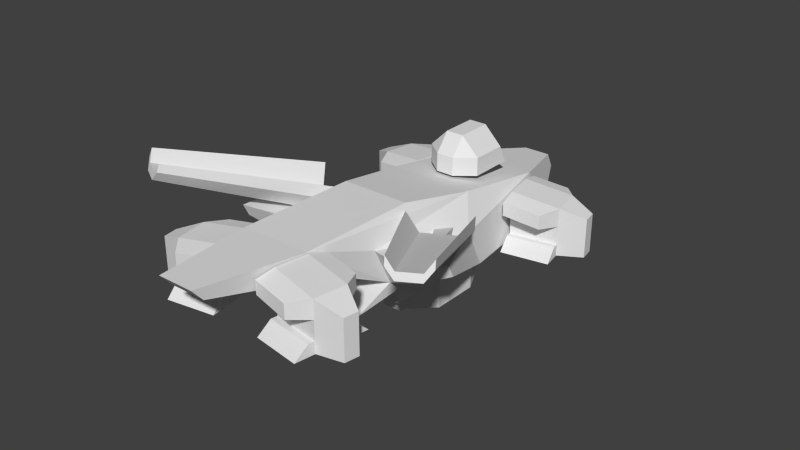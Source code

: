 # Source: nfaorcl.blend  (saved by Blender 2.63.0; exported with 4.5.12 LTS)
import bpy
from mathutils import Matrix  # noqa: F401  (used for matrix-valued properties, if any)

bpy.ops.wm.read_factory_settings(use_empty=True)
scene = bpy.context.scene
scene.name = 'Scene'

# ---- collections
col_collection_1 = bpy.data.collections.new('Collection 1'); scene.collection.children.link(col_collection_1)
col_collection_2 = bpy.data.collections.new('Collection 2'); scene.collection.children.link(col_collection_2)
col_collection_3 = bpy.data.collections.new('Collection 3'); scene.collection.children.link(col_collection_3)
col_collection_4 = bpy.data.collections.new('Collection 4'); scene.collection.children.link(col_collection_4)
col_collection_6 = bpy.data.collections.new('Collection 6'); scene.collection.children.link(col_collection_6)
col_collection_8 = bpy.data.collections.new('Collection 8'); scene.collection.children.link(col_collection_8)

# ---- world
world_world = bpy.data.worlds.new('World'); scene.world = world_world
world_world.color = (0.05088, 0.05088, 0.05088)
world_world.use_sun_shadow = False
world_world.sun_shadow_jitter_overblur = 0.0
world_world.cycles.sampling_method = 'MANUAL'
world_world.cycles.sample_map_resolution = 256

# ---- meshes
me_f3_004 = bpy.data.meshes.new('f3.004')
me_f3_004.from_pydata([(7.765, 7.783, -28.4), (5.379, 7.783, -13.17), (16.17, 7.783, -15.77), (6.035, 7.783, -17.36), (17.25, 7.783, -22.63), (22.02, 7.783, -19.93), (21.54, 7.783, -16.88), (17.9, 7.783, -26.82), (7.318, 10.24, -25.55), (17.46, 10.24, -23.96), (17.25, 10.24, -22.63), (7.109, 10.24, -24.21), (6.035, 10.24, -17.36), (16.17, 10.24, -15.77), (15.97, 10.24, -14.44), (5.827, 10.24, -16.02), (15.52, 7.783, -11.58), (7.109, 19.51, -24.21), (16.17, 14.23, -15.77), (15.31, 17.67, -26.83), (6.035, 15.83, -17.36), (5.439, 18.65, -13.55), (16.17, 18.16, -15.77), (5.439, 15.83, -13.55), (13.04, 14.64, -12.36), (15.31, 14.64, -26.83), (7.705, 15.83, -28.02), (7.109, 7.783, -24.21), (17.25, 18.16, -22.63), (13.04, 17.67, -12.36), (7.705, 18.65, -28.02), (6.035, 19.51, -17.36), (7.109, 15.83, -24.21), (17.25, 14.23, -22.63), (22.02, 16.2, -19.93), (21.54, 16.2, -16.88)], [], [(2, 4, 5, 6), (11, 10, 9, 8), (12, 15, 14, 13), (22, 28, 17, 31), (33, 32, 26, 25), (17, 28, 19, 30), (22, 35, 34, 28), (25, 19, 28, 33), (21, 23, 24, 29), (24, 18, 22, 29), (31, 21, 29, 22), (18, 24, 23, 20), (30, 19, 25, 26), (16, 1, 3, 2), (7, 4, 27, 0), (2, 3, 27, 4), (9, 7, 0, 8), (16, 2, 13, 14), (7, 9, 10, 4), (14, 15, 1, 16), (3, 2, 22, 31), (35, 22, 2, 6), (6, 5, 34, 35), (17, 28, 4, 27), (5, 4, 28, 34), (15, 8, 0, 1), (20, 32, 11, 12), (17, 30, 26, 32), (20, 31, 17, 32), (31, 20, 23, 21)])
_uv = me_f3_004.uv_layers.new(name='UVMap')
_uv.uv.foreach_set('vector', [0.5126, 0.7216, 0.5945, 0.7216, 0.5717, 0.7864, 0.5353, 0.7864, 0.925, 0.9997, 0.8034, 0.9997, 0.8034, 0.9837, 0.925, 0.9837, 0.925, 0.9997, 0.925, 0.9837, 0.8034, 0.9837, 0.8034, 0.9997, 0.5126, 0.7216, 0.5945, 0.7216, 0.5945, 0.5994, 0.5126, 0.5994, 0.4804, 0.8559, 0.4804, 0.9856, 0.5286, 0.9856, 0.5286, 0.8884, 0.6127, 0.9937, 0.6159, 0.8644, 0.566, 0.8942, 0.5634, 0.991, 0.5126, 0.7216, 0.5353, 0.7864, 0.5717, 0.7864, 0.5945, 0.7216, 0.632, 0.8597, 0.632, 0.8222, 0.5747, 0.8161, 0.5747, 0.8648, 0.5634, 0.991, 0.5286, 0.9856, 0.5286, 0.8884, 0.566, 0.8942, 0.632, 0.8597, 0.5747, 0.8648, 0.5747, 0.8161, 0.632, 0.8222, 0.6127, 0.9937, 0.5634, 0.991, 0.566, 0.8942, 0.6159, 0.8644, 0.4804, 0.8559, 0.5286, 0.8884, 0.5286, 0.9856, 0.4804, 0.9856, 0.5634, 0.991, 0.566, 0.8942, 0.5286, 0.8884, 0.5286, 0.9856, 0.8034, 0.9388, 0.9251, 0.9388, 0.9251, 0.8885, 0.8034, 0.8885, 0.8034, 0.9388, 0.8034, 0.8885, 0.9251, 0.8885, 0.9251, 0.9388, 0.5126, 0.7216, 0.5126, 0.5994, 0.5945, 0.5994, 0.5945, 0.7216, 0.8034, 0.9837, 0.8034, 0.9387, 0.925, 0.9387, 0.925, 0.9837, 0.9552, 0.9483, 0.9552, 0.9997, 0.9254, 0.9997, 0.9254, 0.9834, 0.9552, 0.9483, 0.9254, 0.9834, 0.9254, 0.9997, 0.9552, 0.9997, 0.8034, 0.9837, 0.925, 0.9837, 0.925, 0.9387, 0.8034, 0.9387, 0.8019, 0.9995, 0.6814, 0.9995, 0.6814, 0.8775, 0.8019, 0.8617, 0.617, 0.9006, 0.6814, 0.8775, 0.6814, 0.9995, 0.617, 0.9995, 0.5353, 0.8857, 0.5717, 0.8857, 0.5717, 0.7864, 0.5353, 0.7864, 0.8026, 0.8617, 0.6821, 0.8775, 0.6821, 0.9995, 0.8026, 0.9995, 0.6177, 0.9995, 0.6821, 0.9995, 0.6821, 0.8775, 0.6177, 0.9006, 0.3038, 0.4068, 0.3038, 0.2892, 0.3338, 0.2539, 0.3338, 0.4421, 0.2364, 0.3841, 0.2364, 0.3004, 0.3038, 0.3004, 0.3038, 0.3841, 0.1919, 0.3004, 0.2023, 0.2539, 0.2364, 0.2539, 0.2364, 0.3004, 0.2364, 0.3841, 0.1919, 0.3841, 0.1919, 0.3004, 0.2364, 0.3004, 0.1919, 0.3841, 0.2364, 0.3841, 0.2364, 0.4307, 0.2023, 0.4307])
me_f3_004.use_remesh_preserve_volume = False
me_f3_004.use_remesh_preserve_attributes = False
me_f3_004.use_mirror_vertex_groups = False
me_f3_004.update()
me_f3_003 = bpy.data.meshes.new('f3.003')
me_f3_003.from_pydata([(-7.765, 7.783, -28.4), (-5.379, 7.783, -13.17), (-7.318, 10.24, -25.55), (-7.109, 10.24, -24.21), (-6.035, 10.24, -17.36), (-5.827, 10.24, -16.02), (-6.035, 15.83, -17.36), (-5.439, 15.83, -13.55), (-7.705, 15.83, -28.02), (-6.035, 19.51, -17.36), (-7.109, 15.83, -24.21), (-16.17, 7.783, -15.77), (-6.035, 7.783, -17.36), (-17.25, 7.783, -22.63), (-22.02, 7.783, -19.93), (-21.54, 7.783, -16.88), (-17.9, 7.783, -26.82), (-17.46, 10.24, -23.96), (-17.25, 10.24, -22.63), (-16.17, 10.24, -15.77), (-15.97, 10.24, -14.44), (-15.52, 7.783, -11.58), (-7.109, 19.51, -24.21), (-16.17, 14.23, -15.77), (-15.31, 17.67, -26.83), (-5.439, 18.65, -13.55), (-16.17, 18.16, -15.77), (-13.04, 14.64, -12.36), (-15.31, 14.64, -26.83), (-7.109, 7.783, -24.21), (-17.25, 18.16, -22.63), (-13.04, 17.67, -12.36), (-7.705, 18.65, -28.02), (-17.25, 14.23, -22.63), (-22.02, 16.2, -19.93), (-21.54, 16.2, -16.88)], [], [(5, 1, 0, 2), (6, 4, 3, 10), (11, 15, 14, 13), (22, 32, 24, 30), (26, 30, 34, 35), (28, 33, 30, 24), (27, 31, 26, 23), (11, 13, 29, 12), (21, 20, 19, 11), (16, 13, 18, 17), (35, 15, 11, 26), (15, 35, 34, 14), (22, 29, 13, 30), (14, 34, 30, 13), (22, 10, 8, 32), (6, 10, 22, 9), (9, 25, 7, 6), (3, 2, 17, 18), (4, 19, 20, 5), (26, 9, 22, 30), (33, 28, 8, 10), (25, 31, 27, 7), (9, 26, 31, 25), (23, 6, 7, 27), (32, 8, 28, 24), (21, 11, 12, 1), (16, 0, 29, 13), (17, 2, 0, 16), (20, 21, 1, 5), (12, 9, 26, 11)])
_uv = me_f3_003.uv_layers.new(name='UVMap')
_uv.uv.foreach_set('vector', [0.3038, 0.4068, 0.3338, 0.4421, 0.3338, 0.2539, 0.3038, 0.2892, 0.2364, 0.3841, 0.3038, 0.3841, 0.3038, 0.3004, 0.2364, 0.3004, 0.5126, 0.7216, 0.5353, 0.7864, 0.5717, 0.7864, 0.5945, 0.7216, 0.6127, 0.9937, 0.5634, 0.991, 0.566, 0.8942, 0.6159, 0.8644, 0.5126, 0.7216, 0.5945, 0.7216, 0.5717, 0.7864, 0.5353, 0.7864, 0.632, 0.8597, 0.5747, 0.8648, 0.5747, 0.8161, 0.632, 0.8222, 0.632, 0.8597, 0.632, 0.8222, 0.5747, 0.8161, 0.5747, 0.8648, 0.5126, 0.7216, 0.5945, 0.7216, 0.5945, 0.5994, 0.5126, 0.5994, 0.9552, 0.9483, 0.9254, 0.9834, 0.9254, 0.9997, 0.9552, 0.9997, 0.9552, 0.9483, 0.9552, 0.9997, 0.9254, 0.9997, 0.9254, 0.9834, 0.617, 0.9006, 0.617, 0.9995, 0.6814, 0.9995, 0.6814, 0.8775, 0.5353, 0.8857, 0.5353, 0.7864, 0.5717, 0.7864, 0.5717, 0.8857, 0.8026, 0.8617, 0.8026, 0.9995, 0.6821, 0.9995, 0.6821, 0.8775, 0.6177, 0.9995, 0.6177, 0.9006, 0.6821, 0.8775, 0.6821, 0.9995, 0.1919, 0.3004, 0.2364, 0.3004, 0.2364, 0.2539, 0.2023, 0.2539, 0.2364, 0.3841, 0.2364, 0.3004, 0.1919, 0.3004, 0.1919, 0.3841, 0.1919, 0.3841, 0.2023, 0.4307, 0.2364, 0.4307, 0.2364, 0.3841, 0.925, 0.9997, 0.925, 0.9837, 0.8034, 0.9837, 0.8034, 0.9997, 0.925, 0.9997, 0.8034, 0.9997, 0.8034, 0.9837, 0.925, 0.9837, 0.5126, 0.7216, 0.5126, 0.5994, 0.5945, 0.5994, 0.5945, 0.7216, 0.4804, 0.8559, 0.5286, 0.8884, 0.5286, 0.9856, 0.4804, 0.9856, 0.5634, 0.991, 0.566, 0.8942, 0.5286, 0.8884, 0.5286, 0.9856, 0.6127, 0.9937, 0.6159, 0.8644, 0.566, 0.8942, 0.5634, 0.991, 0.4804, 0.8559, 0.4804, 0.9856, 0.5286, 0.9856, 0.5286, 0.8884, 0.5634, 0.991, 0.5286, 0.9856, 0.5286, 0.8884, 0.566, 0.8942, 0.8034, 0.9388, 0.8034, 0.8885, 0.9251, 0.8885, 0.9251, 0.9388, 0.8034, 0.9388, 0.9251, 0.9388, 0.9251, 0.8885, 0.8034, 0.8885, 0.8034, 0.9837, 0.925, 0.9837, 0.925, 0.9387, 0.8034, 0.9387, 0.8034, 0.9837, 0.8034, 0.9387, 0.925, 0.9387, 0.925, 0.9837, 0.8019, 0.9995, 0.8019, 0.8617, 0.6814, 0.8775, 0.6814, 0.9995])
me_f3_003.use_remesh_preserve_volume = False
me_f3_003.use_remesh_preserve_attributes = False
me_f3_003.use_mirror_vertex_groups = False
me_f3_003.update()
me_radar_001 = bpy.data.meshes.new('radar.001')
me_radar_001.from_pydata([(10.5, 14.82, 12.95), (7.45, 18.45, 13.19), (7.945, 15.87, 13.99), (10.92, 12.52, 13.68), (28.35, 25.41, 41.12), (26.48, 27.64, 41.27), (26.78, 26.05, 41.76), (28.61, 23.99, 41.57), (18.6, 18.45, 6.748), (16.87, 14.82, 9.275), (17.29, 12.52, 10.0), (19.05, 15.87, 7.577), (33.33, 27.64, 37.31), (32.26, 25.41, 38.86), (33.6, 26.05, 37.82), (32.52, 23.99, 39.31), (13.04, 12.52, 12.45), (7.049, 7.8, 3.699), (6.351, 11.64, 2.489), (12.63, 14.82, 11.72), (9.887, 11.64, 0.4477), (14.75, 14.82, 10.5), (10.59, 7.8, 1.657), (15.17, 12.52, 11.23)], [], [(4, 13, 9, 0), (7, 6, 2, 3), (3, 10, 15, 7), (1, 2, 6, 5), (21, 23, 22, 20), (13, 15, 14, 12), (0, 3, 2, 1), (11, 8, 12, 14), (4, 7, 15, 13), (8, 11, 10, 9), (12, 8, 9, 13), (14, 15, 10, 11), (4, 5, 6, 7), (17, 22, 23, 16), (16, 19, 18, 17), (20, 18, 19, 21), (4, 0, 1, 5), (9, 10, 3, 0)])
_uv = me_radar_001.uv_layers.new(name='UVMap')
_uv.uv.foreach_set('vector', [0.7471, 0.8534, 0.8003, 0.8533, 0.8165, 0.4518, 0.7321, 0.4519, 0.8727, 0.4512, 0.9251, 0.4526, 0.9397, 0.8543, 0.8873, 0.8518, 0.8045, 0.8518, 0.8888, 0.8518, 0.8722, 0.4512, 0.8191, 0.4512, 0.9923, 0.8569, 0.9397, 0.8543, 0.9251, 0.4526, 0.9776, 0.4535, 0.9685, 0.9685, 0.9685, 0.9924, 0.9924, 0.9924, 0.9924, 0.9685, 0.6326, 0.7105, 0.6496, 0.7105, 0.6249, 0.6915, 0.6058, 0.6913, 0.6534, 0.694, 0.6821, 0.694, 0.6404, 0.662, 0.6082, 0.6617, 0.9411, 0.8542, 0.9935, 0.8569, 0.9767, 0.4555, 0.9243, 0.4537, 0.6326, 0.7616, 0.6496, 0.7616, 0.6496, 0.7105, 0.6326, 0.7105, 0.6082, 0.8124, 0.6404, 0.8121, 0.6821, 0.78, 0.6534, 0.78, 0.6952, 0.8524, 0.6768, 0.4483, 0.7314, 0.4518, 0.7477, 0.8533, 0.9243, 0.4537, 0.8722, 0.4512, 0.8888, 0.8518, 0.9411, 0.8542, 0.6326, 0.7616, 0.6058, 0.7808, 0.6249, 0.7806, 0.6496, 0.7616, 0.9685, 0.9685, 0.9685, 0.9924, 0.9924, 0.9924, 0.9924, 0.9685, 0.9685, 0.9685, 0.9685, 0.9924, 0.9924, 0.9924, 0.9924, 0.9685, 0.9685, 0.9685, 0.9685, 0.9924, 0.9924, 0.9924, 0.9924, 0.9685, 0.7471, 0.8534, 0.7321, 0.4519, 0.6777, 0.4483, 0.6946, 0.8515, 0.6534, 0.78, 0.6821, 0.78, 0.6821, 0.694, 0.6534, 0.694])
me_radar_001.use_remesh_preserve_volume = False
me_radar_001.use_remesh_preserve_attributes = False
me_radar_001.use_mirror_vertex_groups = False
me_radar_001.update()
me_wing2 = bpy.data.meshes.new('wing2')
me_wing2.from_pydata([(-13.93, 1.913, -3.906), (-13.93, 2.574, 3.665), (-13.93, 2.574, -3.906), (-13.93, 1.913, 3.665), (-9.252, 1.94, 2.291), (-9.252, 2.117, 4.914), (-9.252, 2.117, 2.291), (-9.252, 1.94, 4.914), (-13.93, 2.16, 0.33)], [], [(4, 0, 2), (4, 2, 6), (5, 6, 2), (5, 2, 1), (5, 1, 3), (5, 3, 7), (3, 0, 4), (3, 4, 7), (4, 6, 5), (4, 5, 7)])
_uv = me_wing2.uv_layers.new(name='UVMap')
_uv.uv.foreach_set('vector', [0.0, 0.0, 0.0, 0.0, 0.0, 0.0, 0.0, 0.0, 0.0, 0.0, 0.0, 0.0, 0.0, 0.0, 0.0, 0.0, 0.0, 0.0, 0.0, 0.0, 0.0, 0.0, 0.0, 0.0, 0.0, 0.0, 0.0, 0.0, 0.0, 0.0, 0.0, 0.0, 0.0, 0.0, 0.0, 0.0, 0.0, 0.0, 0.0, 0.0, 0.0, 0.0, 0.0, 0.0, 0.0, 0.0, 0.0, 0.0, 0.0, 0.0, 0.0, 0.0, 0.0, 0.0, 0.0, 0.0, 0.0, 0.0, 0.0, 0.0])
me_wing2.use_remesh_preserve_volume = False
me_wing2.use_remesh_preserve_attributes = False
me_wing2.use_mirror_vertex_groups = False
me_wing2.update()
me_wing1 = bpy.data.meshes.new('wing1')
me_wing1.from_pydata([(11.92, 2.16, 0.618), (11.92, 1.913, -3.618), (11.92, 1.913, 3.953), (11.92, 2.574, 3.953), (11.92, 2.574, -3.618), (7.236, 1.94, 2.579), (7.236, 2.117, 2.579), (7.236, 2.117, 5.202), (7.236, 1.94, 5.202)], [], [(5, 6, 4), (5, 4, 1), (6, 7, 3), (6, 3, 4), (7, 8, 2), (7, 2, 3), (1, 2, 8), (1, 8, 5), (5, 8, 7), (5, 7, 6)])
_uv = me_wing1.uv_layers.new(name='UVMap')
_uv.uv.foreach_set('vector', [0.0, 0.0, 0.0, 0.0, 0.0, 0.0, 0.0, 0.0, 0.0, 0.0, 0.0, 0.0, 0.0, 0.0, 0.0, 0.0, 0.0, 0.0, 0.0, 0.0, 0.0, 0.0, 0.0, 0.0, 0.0, 0.0, 0.0, 0.0, 0.0, 0.0, 0.0, 0.0, 0.0, 0.0, 0.0, 0.0, 0.0, 0.0, 0.0, 0.0, 0.0, 0.0, 0.0, 0.0, 0.0, 0.0, 0.0, 0.0, 0.0, 0.0, 0.0, 0.0, 0.0, 0.0, 0.0, 0.0, 0.0, 0.0, 0.0, 0.0])
me_wing1.use_remesh_preserve_volume = False
me_wing1.use_remesh_preserve_attributes = False
me_wing1.use_mirror_vertex_groups = False
me_wing1.update()
me_thrust = bpy.data.meshes.new('thrust')
me_thrust.from_pydata([(0.36, 7.13, 47.9), (0.36, 7.13, 56.53)], [], [])
me_thrust.use_remesh_preserve_volume = False
me_thrust.use_remesh_preserve_attributes = False
me_thrust.use_mirror_vertex_groups = False
me_thrust.update()
me_radar = bpy.data.meshes.new('radar')
me_radar.from_pydata([(-10.5, 14.82, 12.95), (-7.45, 18.45, 13.19), (-7.945, 15.87, 13.99), (-10.92, 12.52, 13.68), (-28.35, 25.41, 41.12), (-26.48, 27.64, 41.27), (-26.78, 26.05, 41.76), (-28.61, 23.99, 41.57), (-18.6, 18.45, 6.748), (-16.87, 14.82, 9.275), (-17.29, 12.52, 10.0), (-19.05, 15.87, 7.577), (-33.33, 27.64, 37.31), (-32.26, 25.41, 38.86), (-33.6, 26.05, 37.82), (-32.52, 23.99, 39.31), (-13.04, 12.52, 12.45), (-7.049, 7.8, 3.699), (-6.351, 11.64, 2.489), (-12.63, 14.82, 11.72), (-9.887, 11.64, 0.4477), (-14.75, 14.82, 10.5), (-10.59, 7.8, 1.657), (-15.17, 12.52, 11.23)], [], [(4, 0, 9, 13), (7, 3, 2, 6), (3, 7, 15, 10), (1, 5, 6, 2), (21, 20, 22, 23), (13, 12, 14, 15), (0, 1, 2, 3), (11, 14, 12, 8), (4, 13, 15, 7), (8, 9, 10, 11), (12, 13, 9, 8), (14, 11, 10, 15), (4, 7, 6, 5), (17, 16, 23, 22), (16, 17, 18, 19), (20, 21, 19, 18), (4, 5, 1, 0), (9, 0, 3, 10)])
_uv = me_radar.uv_layers.new(name='UVMap')
_uv.uv.foreach_set('vector', [0.7471, 0.8534, 0.7321, 0.4519, 0.8165, 0.4518, 0.8003, 0.8533, 0.8727, 0.4512, 0.8873, 0.8518, 0.9397, 0.8543, 0.9251, 0.4526, 0.8045, 0.8518, 0.8191, 0.4512, 0.8722, 0.4512, 0.8888, 0.8518, 0.9923, 0.8569, 0.9776, 0.4535, 0.9251, 0.4526, 0.9397, 0.8543, 0.9685, 0.9685, 0.9924, 0.9685, 0.9924, 0.9924, 0.9685, 0.9924, 0.6326, 0.7105, 0.6058, 0.6913, 0.6249, 0.6915, 0.6496, 0.7105, 0.6534, 0.694, 0.6082, 0.6617, 0.6404, 0.662, 0.6821, 0.694, 0.9411, 0.8542, 0.9243, 0.4537, 0.9767, 0.4555, 0.9935, 0.8569, 0.6326, 0.7616, 0.6326, 0.7105, 0.6496, 0.7105, 0.6496, 0.7616, 0.6082, 0.8124, 0.6534, 0.78, 0.6821, 0.78, 0.6404, 0.8121, 0.6952, 0.8524, 0.7477, 0.8533, 0.7314, 0.4518, 0.6768, 0.4483, 0.9243, 0.4537, 0.9411, 0.8542, 0.8888, 0.8518, 0.8722, 0.4512, 0.6326, 0.7616, 0.6496, 0.7616, 0.6249, 0.7806, 0.6058, 0.7808, 0.9685, 0.9685, 0.9924, 0.9685, 0.9924, 0.9924, 0.9685, 0.9924, 0.9685, 0.9685, 0.9924, 0.9685, 0.9924, 0.9924, 0.9685, 0.9924, 0.9685, 0.9685, 0.9924, 0.9685, 0.9924, 0.9924, 0.9685, 0.9924, 0.7471, 0.8534, 0.6946, 0.8515, 0.6777, 0.4483, 0.7321, 0.4519, 0.6534, 0.78, 0.6534, 0.694, 0.6821, 0.694, 0.6821, 0.78])
me_radar.use_remesh_preserve_volume = False
me_radar.use_remesh_preserve_attributes = False
me_radar.use_mirror_vertex_groups = False
me_radar.update()
me_f3 = bpy.data.meshes.new('f3')
me_f3.from_pydata([(10.01, 1.779, -25.59), (20.12, 1.779, -27.37), (10.52, 4.236, -22.74), (20.62, 4.236, -24.52), (20.86, 4.236, -23.19), (10.75, 4.236, -21.41), (11.96, 4.236, -14.57), (22.06, 4.236, -16.36), (22.3, 4.236, -15.03), (12.19, 4.236, -13.25), (22.8, 1.779, -12.18), (12.69, 1.779, -10.4), (22.06, 1.779, -16.36), (11.96, 1.779, -14.57), (10.75, 13.51, -21.41), (22.06, 8.228, -16.36), (17.66, 11.67, -26.54), (11.96, 9.825, -14.57), (12.62, 12.65, -10.78), (22.06, 12.16, -16.36), (12.62, 9.825, -10.78), (20.21, 8.638, -12.11), (17.66, 8.638, -26.54), (10.08, 9.825, -25.21), (10.75, 1.779, -21.41), (20.86, 1.779, -23.19), (20.86, 12.16, -23.19), (20.21, 11.67, -12.11), (10.08, 12.65, -25.21), (11.96, 13.51, -14.57), (10.75, 9.825, -21.41), (20.86, 8.228, -23.19), (26.25, 1.779, -22.18), (26.25, 10.19, -22.18), (26.78, 10.19, -19.15), (26.78, 1.779, -19.15), (-10.75, 4.236, -21.41), (-12.19, 4.236, -13.25), (-12.69, 1.779, -10.4), (-10.08, 9.825, -25.21), (-10.08, 12.65, -25.21), (-11.96, 13.51, -14.57), (-10.75, 9.825, -21.41), (-10.01, 1.779, -25.59), (-22.06, 1.779, -16.36), (-11.96, 1.779, -14.57), (-20.86, 1.779, -23.19), (-26.25, 1.779, -22.18), (-26.78, 1.779, -19.15), (-20.12, 1.779, -27.37), (-10.52, 4.236, -22.74), (-20.62, 4.236, -24.52), (-20.86, 4.236, -23.19), (-11.96, 4.236, -14.57), (-22.06, 4.236, -16.36), (-22.3, 4.236, -15.03), (-22.8, 1.779, -12.18), (-10.75, 13.51, -21.41), (-22.06, 8.228, -16.36), (-17.66, 11.67, -26.54), (-11.96, 9.825, -14.57), (-12.62, 12.65, -10.78), (-22.06, 12.16, -16.36), (-12.62, 9.825, -10.78), (-20.21, 8.638, -12.11), (-17.66, 8.638, -26.54), (-10.75, 1.779, -21.41), (-20.86, 12.16, -23.19), (-20.21, 11.67, -12.11), (-20.86, 8.228, -23.19), (-26.25, 10.19, -22.18), (-26.78, 10.19, -19.15)], [], [(3, 1, 0, 2), (5, 4, 3, 2), (10, 12, 7, 8), (10, 11, 13, 12), (1, 3, 4, 25), (6, 9, 8, 7), (8, 9, 11, 10), (19, 26, 14, 29), (13, 12, 19, 29), (31, 30, 23, 22), (14, 26, 16, 28), (34, 19, 12, 35), (19, 34, 33, 26), (22, 16, 26, 31), (35, 32, 33, 34), (1, 25, 24, 0), (18, 20, 21, 27), (21, 15, 19, 27), (29, 18, 27, 19), (14, 26, 25, 24), (15, 21, 20, 17), (28, 16, 22, 23), (32, 25, 26, 33), (12, 13, 24, 25), (12, 25, 32, 35), (9, 2, 0, 11), (17, 30, 5, 6), (14, 28, 23, 30), (17, 29, 14, 30), (29, 17, 20, 18), (44, 48, 47, 46), (62, 67, 70, 71), (65, 69, 67, 59), (61, 68, 64, 63), (64, 68, 62, 58), (58, 60, 63, 64), (49, 43, 66, 46), (44, 46, 66, 45), (51, 50, 43, 49), (56, 55, 54, 44), (49, 46, 52, 51), (71, 48, 44, 62), (48, 71, 70, 47), (57, 66, 46, 67), (47, 70, 67, 46), (37, 38, 43, 50), (60, 53, 36, 42), (57, 42, 39, 40), (60, 42, 57, 41), (41, 61, 63, 60), (36, 50, 51, 52), (53, 54, 55, 37), (62, 41, 57, 67), (69, 65, 39, 42), (57, 40, 59, 67), (41, 62, 68, 61), (40, 39, 65, 59), (56, 44, 45, 38), (55, 56, 38, 37), (45, 41, 62, 44)])
_uv = me_f3.uv_layers.new(name='UVMap')
_uv.uv.foreach_set('vector', [0.8034, 0.9837, 0.8034, 0.9387, 0.925, 0.9387, 0.925, 0.9837, 0.925, 0.9997, 0.8034, 0.9997, 0.8034, 0.9837, 0.925, 0.9837, 0.9552, 0.9483, 0.9552, 0.9997, 0.9254, 0.9997, 0.9254, 0.9834, 0.8034, 0.9388, 0.9251, 0.9388, 0.9251, 0.8885, 0.8034, 0.8885, 0.9552, 0.9483, 0.9254, 0.9834, 0.9254, 0.9997, 0.9552, 0.9997, 0.925, 0.9997, 0.925, 0.9837, 0.8034, 0.9837, 0.8034, 0.9997, 0.8034, 0.9837, 0.925, 0.9837, 0.925, 0.9387, 0.8034, 0.9387, 0.5126, 0.7216, 0.5945, 0.7216, 0.5945, 0.5994, 0.5126, 0.5994, 0.8019, 0.9995, 0.6814, 0.9995, 0.6814, 0.8775, 0.8019, 0.8617, 0.4804, 0.8559, 0.4804, 0.9856, 0.5286, 0.9856, 0.5286, 0.8884, 0.6127, 0.9937, 0.6159, 0.8644, 0.566, 0.8942, 0.5634, 0.991, 0.617, 0.9006, 0.6814, 0.8775, 0.6814, 0.9995, 0.617, 0.9995, 0.5126, 0.7216, 0.5353, 0.7864, 0.5717, 0.7864, 0.5945, 0.7216, 0.632, 0.8597, 0.632, 0.8222, 0.5747, 0.8161, 0.5747, 0.8648, 0.5353, 0.8857, 0.5717, 0.8857, 0.5717, 0.7864, 0.5353, 0.7864, 0.8034, 0.9388, 0.8034, 0.8885, 0.9251, 0.8885, 0.9251, 0.9388, 0.5634, 0.991, 0.5286, 0.9856, 0.5286, 0.8884, 0.566, 0.8942, 0.632, 0.8597, 0.5747, 0.8648, 0.5747, 0.8161, 0.632, 0.8222, 0.6127, 0.9937, 0.5634, 0.991, 0.566, 0.8942, 0.6159, 0.8644, 0.8026, 0.8617, 0.6821, 0.8775, 0.6821, 0.9995, 0.8026, 0.9995, 0.4804, 0.8559, 0.5286, 0.8884, 0.5286, 0.9856, 0.4804, 0.9856, 0.5634, 0.991, 0.566, 0.8942, 0.5286, 0.8884, 0.5286, 0.9856, 0.6177, 0.9995, 0.6821, 0.9995, 0.6821, 0.8775, 0.6177, 0.9006, 0.5126, 0.7216, 0.5126, 0.5994, 0.5945, 0.5994, 0.5945, 0.7216, 0.5126, 0.7216, 0.5945, 0.7216, 0.5717, 0.7864, 0.5353, 0.7864, 0.3037, 0.4077, 0.3037, 0.2908, 0.3335, 0.2557, 0.3335, 0.4428, 0.2369, 0.3848, 0.2369, 0.3018, 0.3037, 0.3018, 0.3037, 0.3848, 0.1929, 0.3018, 0.2031, 0.2557, 0.2369, 0.2557, 0.2369, 0.3018, 0.2369, 0.3848, 0.1929, 0.3848, 0.1929, 0.3018, 0.2369, 0.3018, 0.1929, 0.3848, 0.2369, 0.3848, 0.2369, 0.4308, 0.2031, 0.4308, 0.5126, 0.7216, 0.5353, 0.7864, 0.5717, 0.7864, 0.5945, 0.7216, 0.5126, 0.7216, 0.5945, 0.7216, 0.5717, 0.7864, 0.5353, 0.7864, 0.632, 0.8597, 0.5747, 0.8648, 0.5747, 0.8161, 0.632, 0.8222, 0.5634, 0.991, 0.566, 0.8942, 0.5286, 0.8884, 0.5286, 0.9856, 0.632, 0.8597, 0.632, 0.8222, 0.5747, 0.8161, 0.5747, 0.8648, 0.4804, 0.8559, 0.4804, 0.9856, 0.5286, 0.9856, 0.5286, 0.8884, 0.8034, 0.9388, 0.9251, 0.9388, 0.9251, 0.8885, 0.8034, 0.8885, 0.5126, 0.7216, 0.5945, 0.7216, 0.5945, 0.5994, 0.5126, 0.5994, 0.8034, 0.9837, 0.925, 0.9837, 0.925, 0.9387, 0.8034, 0.9387, 0.9552, 0.9483, 0.9254, 0.9834, 0.9254, 0.9997, 0.9552, 0.9997, 0.9552, 0.9483, 0.9552, 0.9997, 0.9254, 0.9997, 0.9254, 0.9834, 0.617, 0.9006, 0.617, 0.9995, 0.6814, 0.9995, 0.6814, 0.8775, 0.5353, 0.8857, 0.5353, 0.7864, 0.5717, 0.7864, 0.5717, 0.8857, 0.8026, 0.8617, 0.8026, 0.9995, 0.6821, 0.9995, 0.6821, 0.8775, 0.6177, 0.9995, 0.6177, 0.9006, 0.6821, 0.8775, 0.6821, 0.9995, 0.3037, 0.4077, 0.3335, 0.4428, 0.3335, 0.2557, 0.3037, 0.2908, 0.2369, 0.3848, 0.3037, 0.3848, 0.3037, 0.3018, 0.2369, 0.3018, 0.1929, 0.3018, 0.2369, 0.3018, 0.2369, 0.2557, 0.2031, 0.2557, 0.2369, 0.3848, 0.2369, 0.3018, 0.1929, 0.3018, 0.1929, 0.3848, 0.1929, 0.3848, 0.2031, 0.4308, 0.2369, 0.4308, 0.2369, 0.3848, 0.925, 0.9997, 0.925, 0.9837, 0.8034, 0.9837, 0.8034, 0.9997, 0.925, 0.9997, 0.8034, 0.9997, 0.8034, 0.9837, 0.925, 0.9837, 0.5126, 0.7216, 0.5126, 0.5994, 0.5945, 0.5994, 0.5945, 0.7216, 0.4804, 0.8559, 0.5286, 0.8884, 0.5286, 0.9856, 0.4804, 0.9856, 0.6127, 0.9937, 0.5634, 0.991, 0.566, 0.8942, 0.6159, 0.8644, 0.6127, 0.9937, 0.6159, 0.8644, 0.566, 0.8942, 0.5634, 0.991, 0.5634, 0.991, 0.5286, 0.9856, 0.5286, 0.8884, 0.566, 0.8942, 0.8034, 0.9388, 0.8034, 0.8885, 0.9251, 0.8885, 0.9251, 0.9388, 0.8034, 0.9837, 0.8034, 0.9387, 0.925, 0.9387, 0.925, 0.9837, 0.8019, 0.9995, 0.8019, 0.8617, 0.6814, 0.8775, 0.6814, 0.9995])
me_f3.use_remesh_preserve_volume = False
me_f3.use_remesh_preserve_attributes = False
me_f3.use_mirror_vertex_groups = False
me_f3.update()
me_bombdrop = bpy.data.meshes.new('bombdrop')
me_bombdrop.from_pydata([(0.0, -0.72, -11.55)], [], [])
me_bombdrop.use_remesh_preserve_volume = False
me_bombdrop.use_remesh_preserve_attributes = False
me_bombdrop.use_mirror_vertex_groups = False
me_bombdrop.update()
me_chassis = bpy.data.meshes.new('chassis')
me_chassis.from_pydata([(8.709, 6.403, 19.07), (8.709, 8.096, -8.326), (8.709, 14.69, 23.24), (8.709, 16.39, -4.154), (-9.459, 16.39, -4.154), (6.964, 12.76, 32.14), (6.964, 20.12, 38.46), (-7.714, 20.12, 38.46), (6.964, 19.63, 12.58), (-7.714, 19.63, 12.58), (8.709, 3.29, 27.8), (8.709, 4.983, 0.4035), (13.4, 2.838, -2.565), (8.709, 1.374, -31.55), (13.4, 11.13, 1.606), (8.709, 12.82, -25.79), (20.38, 13.17, 25.55), (20.38, 15.81, 26.88), (3.425, 18.51, 57.92), (-4.175, 18.51, 57.92), (3.425, 21.24, 60.27), (22.07, 11.88, 17.75), (22.07, 14.52, 19.08), (2.59, 6.396, -44.14), (2.59, 9.613, -42.53), (-3.34, 9.613, -42.53), (-9.459, 14.69, 23.24), (-4.175, 21.24, 60.27), (-9.459, 3.29, 27.8), (-9.459, 4.983, 0.4035), (-14.15, 2.838, -2.565), (-14.15, 11.13, 1.606), (-9.459, 12.82, -25.79), (-21.13, 13.17, 25.55), (-21.13, 15.81, 26.88), (-22.82, 11.88, 17.75), (-22.82, 14.52, 19.08), (-3.34, 6.396, -44.14), (-7.714, 12.76, 32.14), (-9.538, 6.403, 19.07), (-9.538, 8.096, -8.326), (-9.538, 1.374, -31.55)], [], [(24, 15, 13, 23), (8, 9, 7, 6), (6, 2, 3), (6, 3, 8), (22, 14, 2, 17), (10, 11, 1), (0, 10, 1), (3, 4, 9, 8), (0, 13, 12), (13, 0, 1), (15, 14, 12, 13), (14, 15, 3), (14, 3, 2), (20, 18, 5, 6), (6, 5, 0, 2), (21, 16, 0, 12), (21, 22, 17, 16), (16, 17, 2, 0), (22, 21, 12, 14), (36, 34, 26, 31), (27, 7, 38, 19), (20, 27, 19, 18), (19, 38, 5, 18), (20, 6, 7, 27), (35, 33, 34, 36), (36, 31, 30, 35), (24, 25, 32, 15), (28, 29, 11, 10), (15, 32, 4, 3), (25, 24, 23, 37), (7, 4, 26), (7, 9, 4), (31, 4, 32), (31, 26, 4), (41, 40, 39), (41, 13, 1, 40), (7, 26, 39, 38), (0, 5, 38, 39), (35, 30, 39, 33), (33, 39, 26, 34), (11, 29, 40, 1), (10, 0, 39, 28), (37, 23, 13, 41), (25, 37, 41, 32), (28, 40, 29), (39, 40, 28), (39, 30, 41), (32, 41, 30, 31)])
_uv = me_chassis.uv_layers.new(name='UVMap')
_uv.uv.foreach_set('vector', [0.1869, 0.3557, 0.185, 0.4544, 0.1262, 0.4104, 0.1704, 0.3433, 0.1, 0.662, 0.01582, 0.6622, 0.01539, 0.5139, 0.09961, 0.5136, 0.1713, 0.8694, 0.1546, 0.7782, 0.191, 0.6252, 0.1713, 0.8694, 0.191, 0.6252, 0.1939, 0.7227, 0.3765, 0.8754, 0.4465, 0.7868, 0.4464, 0.9149, 0.3764, 0.9215, 0.4465, 0.9951, 0.4465, 0.8378, 0.4612, 0.7868, 0.4612, 0.9441, 0.4465, 0.9951, 0.4612, 0.7868, 0.1102, 0.759, 0.006, 0.7593, 0.01582, 0.6622, 0.1, 0.662, 0.2993, 0.8369, 0.2998, 0.5452, 0.3264, 0.7117, 0.506, 0.5452, 0.5057, 0.837, 0.4807, 0.6816, 0.185, 0.4544, 0.1459, 0.6082, 0.1033, 0.5763, 0.1262, 0.4104, 0.1531, 0.6532, 0.1922, 0.4995, 0.191, 0.6252, 0.1531, 0.6532, 0.191, 0.6252, 0.1546, 0.7782, 0.1583, 0.9931, 0.1452, 0.9771, 0.136, 0.8263, 0.1713, 0.8694, 0.1713, 0.8694, 0.136, 0.8263, 0.1121, 0.7464, 0.1546, 0.7782, 0.3764, 0.8315, 0.3667, 0.8767, 0.2993, 0.8369, 0.3264, 0.7117, 0.1292, 0.7015, 0.1428, 0.7117, 0.1434, 0.7567, 0.1298, 0.7466, 0.3667, 0.8767, 0.3669, 0.8853, 0.2999, 0.8638, 0.2993, 0.8369, 0.1428, 0.7117, 0.1292, 0.7015, 0.1033, 0.5763, 0.1459, 0.6082, 0.3765, 0.8754, 0.3764, 0.9215, 0.4464, 0.9149, 0.4465, 0.7868, 0.1583, 0.9931, 0.1713, 0.8694, 0.136, 0.8263, 0.1452, 0.9771, 0.4508, 0.7868, 0.4072, 0.7867, 0.407, 0.7722, 0.4506, 0.7723, 0.407, 0.7722, 0.3867, 0.6224, 0.4709, 0.6226, 0.4506, 0.7723, 0.07895, 0.3884, 0.09961, 0.5136, 0.01539, 0.5139, 0.03534, 0.3885, 0.1292, 0.7015, 0.1298, 0.7466, 0.1434, 0.7567, 0.1428, 0.7117, 0.1428, 0.7117, 0.1459, 0.6082, 0.1033, 0.5763, 0.1292, 0.7015, 0.07558, 0.9813, 0.04156, 0.9814, 0.006263, 0.8845, 0.1105, 0.8842, 0.1941, 0.9943, 0.1947, 0.838, 0.2989, 0.8383, 0.2983, 0.9945, 0.1105, 0.8842, 0.006263, 0.8845, 0.006, 0.7593, 0.1102, 0.759, 0.04156, 0.9814, 0.07558, 0.9813, 0.07551, 0.9918, 0.04149, 0.9919, 0.1713, 0.8694, 0.191, 0.6252, 0.1546, 0.7782, 0.1713, 0.8694, 0.1939, 0.7227, 0.191, 0.6252, 0.1531, 0.6532, 0.191, 0.6252, 0.1922, 0.4995, 0.1531, 0.6532, 0.1546, 0.7782, 0.191, 0.6252, 0.506, 0.5452, 0.4807, 0.6816, 0.5057, 0.837, 0.195, 0.6537, 0.2992, 0.654, 0.2993, 0.7895, 0.1951, 0.7892, 0.1713, 0.8694, 0.1546, 0.7782, 0.1121, 0.7464, 0.136, 0.8263, 0.4807, 0.5454, 0.4709, 0.6226, 0.3867, 0.6224, 0.3764, 0.5452, 0.3764, 0.8315, 0.3264, 0.7117, 0.2993, 0.8369, 0.3667, 0.8767, 0.3667, 0.8767, 0.2993, 0.8369, 0.2999, 0.8638, 0.3669, 0.8853, 0.2989, 0.8383, 0.1947, 0.838, 0.1951, 0.7892, 0.2993, 0.7895, 0.2997, 0.8853, 0.3485, 0.8853, 0.3481, 0.9895, 0.2993, 0.9895, 0.2307, 0.5836, 0.2647, 0.5836, 0.2992, 0.654, 0.195, 0.6537, 0.1869, 0.3557, 0.1704, 0.3433, 0.1262, 0.4104, 0.185, 0.4544, 0.4465, 0.9951, 0.4612, 0.7868, 0.4465, 0.8378, 0.4612, 0.9441, 0.4612, 0.7868, 0.4465, 0.9951, 0.2993, 0.8369, 0.3264, 0.7117, 0.2998, 0.5452, 0.185, 0.4544, 0.1262, 0.4104, 0.1033, 0.5763, 0.1459, 0.6082])
me_chassis.use_remesh_preserve_volume = False
me_chassis.use_remesh_preserve_attributes = False
me_chassis.use_mirror_vertex_groups = False
me_chassis.update()
me_base = bpy.data.meshes.new('base')
me_base.from_pydata([(7.796, 3.479, -23.84), (7.796, 4.387, -3.256), (7.796, -0.5591, -3.778), (7.796, -0.5591, -23.84), (-7.182, 8.453, -23.89), (7.312, 8.453, -23.89), (7.412, -0.5591, -23.89), (-7.232, -0.5591, -23.89), (-7.553, 3.479, -23.84), (-7.553, -0.5591, -23.84), (-7.553, -0.5591, -3.778), (-7.553, 4.387, -3.256), (-7.119, 8.384, -23.84), (-7.103, 12.58, -2.499), (7.253, 12.56, -2.499), (7.303, 8.352, -23.84), (7.412, -0.5687, -23.84), (7.412, -0.5372, -3.778), (-7.086, -0.5372, -23.84), (-7.086, -0.5057, -3.778), (-7.094, 12.63, -2.629), (-7.169, 11.4, 15.35), (7.253, 11.37, 15.35), (7.303, 12.6, -2.629), (7.412, -0.5372, -3.731), (7.412, -0.5687, 15.35), (-7.086, -0.5057, -3.731), (-7.086, -0.5372, 15.35), (-27.0, 0.0, -48.63), (-27.0, 0.0, 26.97), (27.0, 0.0, 26.97), (27.0, 0.0, -48.63)], [], [(0, 1, 2), (0, 2, 3), (4, 5, 6), (4, 6, 7), (8, 9, 10), (8, 10, 11), (13, 14, 15), (13, 15, 12), (16, 15, 14), (16, 14, 17), (18, 19, 13), (18, 13, 12), (23, 20, 21), (23, 21, 22), (24, 23, 22), (24, 22, 25), (26, 27, 21), (26, 21, 20)])
_uv = me_base.uv_layers.new(name='UVMap')
_uv.uv.foreach_set('vector', [0.0, 0.0, 0.0, 0.0, 0.0, 0.0, 0.0, 0.0, 0.0, 0.0, 0.0, 0.0, 0.0, 0.0, 0.0, 0.0, 0.0, 0.0, 0.0, 0.0, 0.0, 0.0, 0.0, 0.0, 0.0, 0.0, 0.0, 0.0, 0.0, 0.0, 0.0, 0.0, 0.0, 0.0, 0.0, 0.0, 0.0, 0.0, 0.0, 0.0, 0.0, 0.0, 0.0, 0.0, 0.0, 0.0, 0.0, 0.0, 0.0, 0.0, 0.0, 0.0, 0.0, 0.0, 0.0, 0.0, 0.0, 0.0, 0.0, 0.0, 0.0, 0.0, 0.0, 0.0, 0.0, 0.0, 0.0, 0.0, 0.0, 0.0, 0.0, 0.0, 0.0, 0.0, 0.0, 0.0, 0.0, 0.0, 0.0, 0.0, 0.0, 0.0, 0.0, 0.0, 0.0, 0.0, 0.0, 0.0, 0.0, 0.0, 0.0, 0.0, 0.0, 0.0, 0.0, 0.0, 0.0, 0.0, 0.0, 0.0, 0.0, 0.0, 0.0, 0.0, 0.0, 0.0, 0.0, 0.0])
me_base.use_remesh_preserve_volume = False
me_base.use_remesh_preserve_attributes = False
me_base.use_mirror_vertex_groups = False
me_base.update()
me_gun = bpy.data.meshes.new('gun')
me_gun.from_pydata([(1.924, 16.26, -18.91), (1.924, 20.11, -18.91), (-1.924, 16.26, -20.83), (-1.924, 20.11, -18.91), (-1.924, 16.26, -18.91), (-1.924, 20.11, -20.83), (-1.924, 23.95, -18.91), (1.924, 20.11, -20.83), (1.924, 23.95, -11.21), (-5.773, 20.11, -11.21), (-1.924, 20.11, -8.131), (-1.924, 23.95, -11.21), (-5.773, 16.26, -11.21), (-1.924, 16.26, -8.131), (1.924, 16.26, -8.131), (1.924, 16.26, -20.83), (-5.773, 20.11, -18.91), (-5.773, 16.26, -20.83), (1.924, 23.95, -18.91), (5.773, 20.11, -11.21), (1.924, 20.11, -8.131), (5.773, 16.26, -11.21), (5.773, 20.11, -18.91), (5.773, 16.26, -20.83)], [], [(2, 3, 4), (5, 3, 6), (9, 10, 11), (1, 3, 5, 7), (10, 9, 12, 13), (3, 16, 6), (17, 12, 9, 16), (16, 3, 2, 17), (11, 6, 16, 9), (3, 1, 0, 4), (23, 22, 19, 21), (20, 14, 21, 19), (7, 18, 1), (20, 10, 13, 14), (19, 8, 20), (18, 6, 11, 8), (6, 18, 7, 5), (10, 20, 8, 11), (15, 0, 1), (1, 18, 22), (22, 23, 15, 1), (8, 19, 22, 18)])
_uv = me_gun.uv_layers.new(name='UVMap')
_uv.uv.foreach_set('vector', [0.3348, 0.09407, 0.4737, 0.02464, 0.3348, 0.02464, 0.3348, 0.09414, 0.3348, 0.02471, 0.4737, 0.02471, 0.3695, 0.2487, 0.3695, 0.1679, 0.4439, 0.1994, 0.2067, 0.02648, 0.1453, 0.02648, 0.1453, 0.1492, 0.2067, 0.1492, 0.3695, 0.1679, 0.3695, 0.2487, 0.3064, 0.2487, 0.3064, 0.1679, 0.436, 0.2671, 0.436, 0.2081, 0.377, 0.2671, 0.1681, 0.1545, 0.006925, 0.1545, 0.006925, 0.219, 0.1358, 0.219, 0.436, 0.2081, 0.436, 0.2671, 0.5019, 0.2671, 0.5019, 0.2081, 0.006925, 0.3101, 0.1358, 0.3101, 0.1358, 0.219, 0.006925, 0.219, 0.2067, 0.1492, 0.3294, 0.1492, 0.3294, 0.02648, 0.2067, 0.02648, 0.1681, 0.1545, 0.1358, 0.219, 0.006925, 0.219, 0.006925, 0.1545, 0.3695, 0.1679, 0.3064, 0.1679, 0.3064, 0.2487, 0.3695, 0.2487, 0.3342, 0.0946, 0.4751, 0.02416, 0.3342, 0.02416, 0.2402, 0.2479, 0.3038, 0.2479, 0.3038, 0.1843, 0.2402, 0.1843, 0.3695, 0.2487, 0.4439, 0.1994, 0.3695, 0.1679, 0.1358, 0.3746, 0.006925, 0.3746, 0.006925, 0.3101, 0.1358, 0.3101, 0.008062, 0.1492, 0.1453, 0.1492, 0.1453, 0.02648, 0.008062, 0.02648, 0.2402, 0.1843, 0.1587, 0.1843, 0.1587, 0.2479, 0.2402, 0.2479, 0.3348, 0.09407, 0.3348, 0.02464, 0.4737, 0.02464, 0.436, 0.2671, 0.377, 0.2671, 0.436, 0.2081, 0.436, 0.2081, 0.5019, 0.2081, 0.5019, 0.2671, 0.436, 0.2671, 0.006925, 0.3101, 0.006925, 0.219, 0.1358, 0.219, 0.1358, 0.3101])
me_gun.use_remesh_preserve_volume = False
me_gun.use_remesh_preserve_attributes = False
me_gun.use_mirror_vertex_groups = False
me_gun.update()
me_landgun = bpy.data.meshes.new('landgun')
me_landgun.from_pydata([(-8.11, -4.462, -8.11), (8.11, 4.02, -8.11), (10.14, -4.462, -4.055), (8.11, -4.462, -8.11), (6.083, 4.02, 10.14), (-6.083, 4.02, 10.14), (-6.083, -4.462, 10.14), (-10.14, -4.462, 6.083), (-10.14, 4.02, 6.083), (-8.11, 4.02, -8.11), (-10.14, 4.02, -4.055), (-10.14, -4.462, -4.055), (10.14, 4.02, -4.055), (0.0, 7.5, 0.0), (10.14, 4.02, 6.083), (10.14, -4.462, 6.083), (6.083, -4.462, 10.14)], [], [(1, 12, 2, 3), (9, 0, 11, 10), (2, 12, 14, 15), (11, 7, 8, 10), (14, 4, 16, 15), (8, 7, 6, 5), (5, 6, 16, 4), (7, 15, 16, 6), (11, 2, 15, 7), (0, 3, 2, 11), (9, 1, 3, 0)])
_uv = me_landgun.uv_layers.new(name='UVMap')
_uv.uv.foreach_set('vector', [0.7796, 0.3274, 0.7184, 0.3274, 0.7184, 0.4419, 0.7796, 0.4419, 0.7796, 0.3274, 0.7796, 0.4419, 0.7184, 0.4419, 0.7184, 0.3274, 0.7184, 0.4419, 0.7184, 0.3274, 0.5816, 0.3274, 0.5816, 0.4419, 0.7184, 0.4419, 0.5816, 0.4419, 0.5816, 0.3274, 0.7184, 0.3274, 0.5816, 0.3274, 0.5042, 0.3274, 0.5042, 0.4419, 0.5816, 0.4419, 0.5816, 0.3274, 0.5816, 0.4419, 0.5042, 0.4419, 0.5042, 0.3274, 0.5042, 0.3274, 0.5042, 0.4419, 0.3401, 0.4419, 0.3401, 0.3274, 0.71, 0.2662, 0.9953, 0.2662, 0.9382, 0.3233, 0.7671, 0.3233, 0.71, 0.1236, 0.9953, 0.1236, 0.9953, 0.2662, 0.71, 0.2662, 0.7385, 0.06655, 0.9667, 0.06655, 0.9953, 0.1236, 0.71, 0.1236, 0.7796, 0.3274, 0.9984, 0.3274, 0.9984, 0.4419, 0.7796, 0.4419])
me_landgun.use_remesh_preserve_volume = False
me_landgun.use_remesh_preserve_attributes = False
me_landgun.use_mirror_vertex_groups = False
me_landgun.update()
me_beambeam = bpy.data.meshes.new('beambeam')
me_beambeam.from_pydata([(1.415, -4.868, -22.82), (1.415, -4.868, -36.91), (-1.415, -4.868, -36.91), (-1.415, -4.868, -22.82), (1.415, -6.782, -22.82), (-1.415, -6.782, -22.82), (-1.415, -6.782, -36.91), (1.415, -6.782, -36.91), (0.9431, -5.145, -34.3), (0.9431, -5.145, -43.69), (-0.9431, -5.145, -43.69), (-0.9431, -5.145, -34.3), (0.9431, -6.421, -34.3), (-0.9431, -6.421, -34.3), (-0.9431, -6.421, -43.69), (0.9431, -6.421, -43.69), (0.9431, -5.145, -13.71), (0.9431, -5.145, -23.09), (-0.9431, -5.145, -23.09), (-0.9431, -5.145, -13.71), (0.9431, -6.421, -13.71), (-0.9431, -6.421, -13.71), (-0.9431, -6.421, -23.09), (0.9431, -6.421, -23.09), (2.245, -4.38, 8.268), (2.245, -4.38, -14.08), (-2.245, -4.38, -14.08), (-2.245, -4.38, 8.268), (2.245, -7.416, 8.268), (-2.245, -7.416, 8.268), (-2.245, -7.416, -14.08), (2.245, -7.416, -14.08)], [], [(6, 5, 3, 2), (20, 21, 22, 23), (12, 15, 9, 8), (8, 9, 10, 11), (4, 5, 6, 7), (14, 13, 11, 10), (1, 7, 6, 2), (12, 13, 14, 15), (9, 15, 14, 10), (4, 7, 1, 0), (22, 21, 19, 18), (28, 29, 30, 31), (16, 17, 18, 19), (30, 29, 27, 26), (28, 31, 25, 24), (27, 29, 28, 24), (25, 31, 30, 26), (3, 5, 4, 0), (0, 1, 2, 3), (20, 23, 17, 16), (24, 25, 26, 27)])
_uv = me_beambeam.uv_layers.new(name='UVMap')
_uv.uv.foreach_set('vector', [0.9314, 0.9138, 0.9576, 0.9138, 0.9576, 0.94, 0.9314, 0.94, 0.9668, 0.9348, 0.9924, 0.9348, 0.9924, 0.9604, 0.9668, 0.9604, 0.9668, 0.9348, 0.9924, 0.9348, 0.9924, 0.9604, 0.9668, 0.9604, 0.9668, 0.9348, 0.9924, 0.9348, 0.9924, 0.9604, 0.9668, 0.9604, 0.9314, 0.9138, 0.9576, 0.9138, 0.9576, 0.94, 0.9314, 0.94, 0.9668, 0.9348, 0.9924, 0.9348, 0.9924, 0.9604, 0.9668, 0.9604, 0.9303, 0.8823, 0.9575, 0.8823, 0.9575, 0.9095, 0.9303, 0.9095, 0.9668, 0.9348, 0.9924, 0.9348, 0.9924, 0.9604, 0.9668, 0.9604, 0.9668, 0.9033, 0.9933, 0.9033, 0.9933, 0.9298, 0.9668, 0.9298, 0.9314, 0.9138, 0.9576, 0.9138, 0.9576, 0.94, 0.9314, 0.94, 0.9668, 0.9348, 0.9924, 0.9348, 0.9924, 0.9604, 0.9668, 0.9604, 0.6285, 0.4477, 0.6285, 0.5132, 0.3023, 0.5132, 0.3023, 0.4477, 0.9668, 0.9348, 0.9924, 0.9348, 0.9924, 0.9604, 0.9668, 0.9604, 0.7089, 0.2738, 0.3821, 0.2738, 0.3821, 0.3182, 0.7089, 0.3182, 0.3821, 0.2738, 0.7089, 0.2738, 0.7089, 0.3182, 0.3821, 0.3182, 0.6728, 0.5132, 0.6285, 0.5132, 0.6285, 0.4477, 0.6728, 0.4477, 0.258, 0.4477, 0.3023, 0.4477, 0.3023, 0.5132, 0.258, 0.5132, 0.9303, 0.8823, 0.9575, 0.8823, 0.9575, 0.9095, 0.9303, 0.9095, 0.9314, 0.9138, 0.9576, 0.9138, 0.9576, 0.94, 0.9314, 0.94, 0.9668, 0.9348, 0.9924, 0.9348, 0.9924, 0.9604, 0.9668, 0.9604, 0.628, 0.5131, 0.3029, 0.5131, 0.3029, 0.4478, 0.628, 0.4478])
me_beambeam.use_remesh_preserve_volume = False
me_beambeam.use_remesh_preserve_attributes = False
me_beambeam.use_mirror_vertex_groups = False
me_beambeam.update()

# ---- objects
ob_f2 = bpy.data.objects.new('f2', me_f3_004)
ob_f1 = bpy.data.objects.new('f1', me_f3_003)
ob_radar2 = bpy.data.objects.new('radar2', me_radar_001)
ob_wing2 = bpy.data.objects.new('wing2', me_wing2)
ob_wing1 = bpy.data.objects.new('wing1', me_wing1)
ob_thrust = bpy.data.objects.new('thrust', me_thrust)
ob_radar = bpy.data.objects.new('radar', me_radar)
ob_f3 = bpy.data.objects.new('f3', me_f3)
ob_bombdrop = bpy.data.objects.new('bombdrop', me_bombdrop)
ob_chassis = bpy.data.objects.new('chassis', me_chassis)
ob_base = bpy.data.objects.new('base', me_base)
ob_gun = bpy.data.objects.new('gun', me_gun)
ob_landgun = bpy.data.objects.new('landgun', me_landgun)
ob_beambeam = bpy.data.objects.new('beambeam', me_beambeam)

# ---- transforms, parenting, visibility, modifiers, constraints
ob_f2.location = (0.0, -3.116, 0.01216)
ob_f2.rotation_euler = (1.571, 0.0, 0.0)
ob_f2.scale = (0.05, 0.05, 0.05)
ob_f2.lineart.crease_threshold = 0.0
ob_f1.location = (0.0, -3.116, 0.01216)
ob_f1.rotation_euler = (1.571, 0.0, 0.0)
ob_f1.scale = (0.05, 0.05, 0.05)
ob_f1.lineart.crease_threshold = 0.0
ob_radar2.location = (0.0, 0.0, 0.0)
ob_radar2.rotation_euler = (1.571, 0.0, 0.0)
ob_radar2.scale = (0.05, 0.05, 0.05)
ob_radar2.lineart.crease_threshold = 0.0
ob_wing2.location = (0.0, 0.0, 0.0)
ob_wing2.rotation_euler = (1.571, 0.0, 0.0)
ob_wing2.scale = (0.05, 0.05, 0.05)
ob_wing2.lineart.crease_threshold = 0.0
ob_wing1.location = (0.0, 0.0, 0.0)
ob_wing1.rotation_euler = (1.571, 0.0, 0.0)
ob_wing1.scale = (0.05, 0.05, 0.05)
ob_wing1.lineart.crease_threshold = 0.0
ob_thrust.location = (0.0, 0.0, 0.0)
ob_thrust.rotation_euler = (1.571, 0.0, 0.0)
ob_thrust.scale = (0.05, 0.05, 0.05)
ob_thrust.lineart.crease_threshold = 0.0
ob_radar.location = (0.0, 0.0, 0.0)
ob_radar.rotation_euler = (1.571, 0.0, 0.0)
ob_radar.scale = (0.05, 0.05, 0.05)
ob_radar.lineart.crease_threshold = 0.0
ob_f3.location = (0.0, 0.0, 0.0)
ob_f3.rotation_euler = (1.571, 0.0, 0.0)
ob_f3.scale = (0.05, 0.05, 0.05)
ob_f3.lineart.crease_threshold = 0.0
ob_bombdrop.location = (0.0, 0.0, 0.0)
ob_bombdrop.rotation_euler = (1.571, 0.0, 0.0)
ob_bombdrop.scale = (0.05, 0.05, 0.05)
ob_bombdrop.lineart.crease_threshold = 0.0
ob_chassis.location = (0.0, 0.0, 0.0)
ob_chassis.rotation_euler = (1.571, 0.0, 0.0)
ob_chassis.scale = (0.05, 0.05, 0.05)
ob_chassis.lineart.crease_threshold = 0.0
ob_base.location = (0.0, 0.0, 0.0)
ob_base.rotation_euler = (1.571, 0.0, 0.0)
ob_base.scale = (0.05, 0.05, 0.05)
ob_base.lineart.crease_threshold = 0.0
ob_gun.location = (0.0, 0.0, 0.0)
ob_gun.rotation_euler = (1.571, 0.0, 0.0)
ob_gun.scale = (0.05, 0.05, 0.05)
ob_gun.lineart.crease_threshold = 0.0
ob_landgun.location = (0.0, 0.0, 0.0)
ob_landgun.rotation_euler = (1.571, 0.0, 0.0)
ob_landgun.scale = (0.05, 0.05, 0.05)
ob_landgun.lineart.crease_threshold = 0.0
ob_beambeam.location = (0.0, 0.0, 0.0)
ob_beambeam.rotation_euler = (1.571, 0.0, 0.0)
ob_beambeam.scale = (0.05, 0.05, 0.05)
ob_beambeam.lineart.crease_threshold = 0.0

# ---- collection membership
col_collection_1.objects.link(ob_f2)
col_collection_1.objects.link(ob_f1)
col_collection_1.objects.link(ob_radar2)
col_collection_1.objects.link(ob_wing2)
col_collection_1.objects.link(ob_wing1)
col_collection_1.objects.link(ob_thrust)
col_collection_1.objects.link(ob_radar)
col_collection_1.objects.link(ob_f3)
col_collection_1.objects.link(ob_bombdrop)
col_collection_2.objects.link(ob_chassis)
col_collection_3.objects.link(ob_base)
col_collection_4.objects.link(ob_gun)
col_collection_6.objects.link(ob_landgun)
col_collection_8.objects.link(ob_beambeam)

# ---- scene / render settings (as saved in the file)
scene.frame_start = 1; scene.frame_end = 250; scene.frame_set(0)
scene.render.engine = 'BLENDER_EEVEE_NEXT'
scene.render.image_settings.color_mode = 'RGB'
scene.render.image_settings.compression = 90
scene.render.resolution_percentage = 50
scene.render.dither_intensity = 0.0
scene.render.bake_margin = 2
scene.render.bake_bias = 0.0
scene.cycles.use_denoising = False
scene.cycles.samples = 10
scene.cycles.sampling_pattern = 'TABULATED_SOBOL'
scene.cycles.light_sampling_threshold = 0.0
scene.cycles.use_adaptive_sampling = False
scene.cycles.use_light_tree = False
scene.cycles.blur_glossy = 0.0
scene.cycles.volume_bounces = 1
scene.cycles.pixel_filter_type = 'GAUSSIAN'
scene.cycles.sample_clamp_indirect = 0.0
scene.view_settings.view_transform = 'Standard'
bpy.context.view_layer.update()

# ---- added for rendering (the .blend has no active camera and no usable light): camera, sun
cam_auto = bpy.data.cameras.new('AutoCamera')
cam_auto.lens = 50.0
cam_auto.sensor_width = 36.0
cam_auto.clip_end = 1000.0
ob_auto_camera = bpy.data.objects.new('AutoCamera', cam_auto)
scene.collection.objects.link(ob_auto_camera)
ob_auto_camera.location = (6.13811, -7.65684, 5.41602)
ob_auto_camera.rotation_euler = (1.09748, -7.21219e-08, 0.694738)
scene.camera = ob_auto_camera
light_auto_sun = bpy.data.lights.new('AutoSun', 'SUN')
light_auto_sun.energy = 3.0
light_auto_sun.angle = 0.0523599
ob_auto_sun = bpy.data.objects.new('AutoSun', light_auto_sun)
scene.collection.objects.link(ob_auto_sun)
ob_auto_sun.rotation_euler = (0.872665, 0.174533, 0.523599)
bpy.context.view_layer.update()
